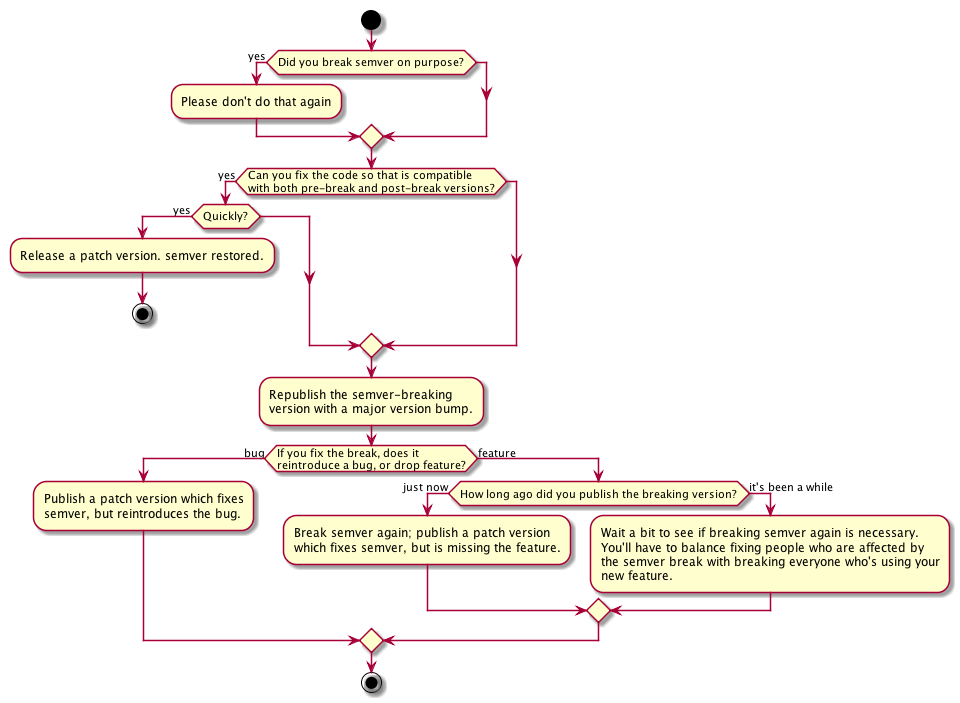

The diagram above was rendered by PlantUML. Its source (embedded in the PNG):
@startuml

start

if (Did you break semver on purpose?) then (yes)
   :Please don't do that again;
endif

if (Can you fix the code so that is compatible\nwith both pre-break and post-break versions?) then (yes)
   if (Quickly?) then (yes)
      :Release a patch version. semver restored.;
      stop
   endif
endif

:Republish the semver-breaking\nversion with a major version bump.;

if (If you fix the break, does it \nreintroduce a bug, or drop feature?) then (bug)
   :Publish a patch version which fixes\nsemver, but reintroduces the bug.;
else (feature)
   if (How long ago did you publish the breaking version?) then (just now)
     :Break semver again; publish a patch version\nwhich fixes semver, but is missing the feature.;
   else (it's been a while)
     :Wait a bit to see if breaking semver again is necessary.\nYou'll have to balance fixing people who are affected by\nthe semver break with breaking everyone who's using your\nnew feature.;
   endif
endif
stop

@enduml